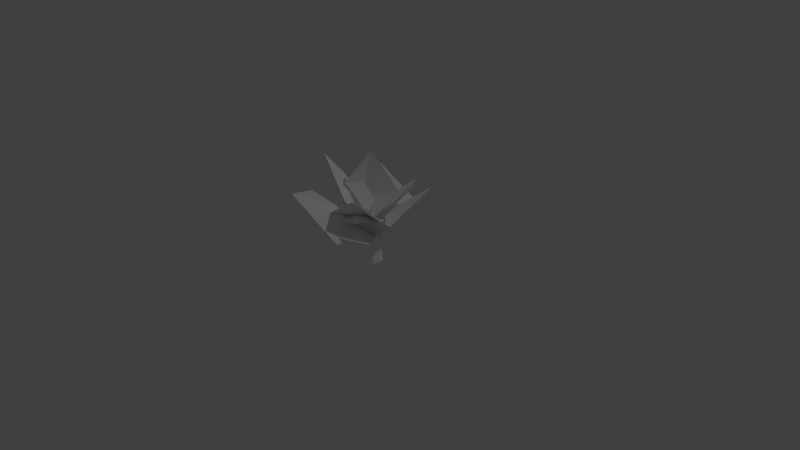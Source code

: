 # Source: berry_bush.blend  (saved by Blender 2.65.0; exported with 4.5.12 LTS)
import bpy
from mathutils import Matrix  # noqa: F401  (used for matrix-valued properties, if any)

bpy.ops.wm.read_factory_settings(use_empty=True)
scene = bpy.context.scene
scene.name = 'Scene'

# ---- collections
col_collection_1 = bpy.data.collections.new('Collection 1'); scene.collection.children.link(col_collection_1)

# ---- materials (node trees are filled in below, after node groups)
mat_cube1_auv = bpy.data.materials.new('cube1_auv')
mat_cube1_auv.alpha_threshold = 0.0
mat_cube1_auv.use_transparent_shadow = False
mat_cube1_auv.diffuse_color = (1.0, 1.0, 1.0, 1.0)
mat_cube1_auv.roughness = 0.5
mat_cube1_auv.line_color = (0.0, 0.0, 0.0, 1.0)
mat_cube2_auv = bpy.data.materials.new('cube2_auv')
mat_cube2_auv.alpha_threshold = 0.0
mat_cube2_auv.use_transparent_shadow = False
mat_cube2_auv.diffuse_color = (1.0, 1.0, 1.0, 1.0)
mat_cube2_auv.roughness = 0.5
mat_cube2_auv.line_color = (0.0, 0.0, 0.0, 1.0)

# ---- material node trees

# ---- world
world_world = bpy.data.worlds.new('World'); scene.world = world_world
world_world.color = (0.05088, 0.05088, 0.05088)
world_world.use_sun_shadow = False
world_world.sun_shadow_jitter_overblur = 0.0
world_world.cycles.sampling_method = 'MANUAL'
world_world.cycles.sample_map_resolution = 256

# ---- cameras
cam_camera = bpy.data.cameras.new('Camera')
cam_camera.clip_end = 100.0
cam_camera.lens = 35.0
cam_camera.sensor_width = 32.0
cam_camera.sensor_height = 18.0
cam_camera.ortho_scale = 7.314
cam_camera.dof.focus_distance = 0.0
cam_camera.dof.aperture_fstop = 128.0

# ---- lights
light_lamp = bpy.data.lights.new('Lamp', 'POINT')
light_lamp.transmission_factor = 0.0
light_lamp.cutoff_distance = 30.0
light_lamp.energy = 100.0
light_lamp.shadow_buffer_clip_start = 1.001
light_lamp.shadow_soft_size = 0.1
light_lamp.shadow_maximum_resolution = 0.006
light_lamp.use_absolute_resolution = True
light_lamp.cycles.use_multiple_importance_sampling = False

# ---- meshes
me_cube1 = bpy.data.meshes.new('cube1')
me_cube1.from_pydata([(-0.8207, -0.8435, -0.7641), (-0.539, -0.5811, 1.617), (0.6922, -0.5811, 1.617), (0.8593, -0.8435, -0.7641), (-0.8207, 0.8365, -0.7641), (-0.6107, 0.6265, 0.6387), (0.7299, 0.731, 1.065), (0.8593, 0.8365, -0.7641), (0.03434, -0.7722, 1.617), (-0.7301, -0.007799, 1.617), (0.7987, -0.007799, 1.065), (0.03434, 0.7566, 1.065), (0.03434, -0.007799, 1.065), (0.01929, -1.186, -0.7641), (1.202, -0.003484, -0.7641), (0.01929, 1.179, -0.7641), (-1.163, -0.003484, -0.7641), (0.8756, 0.7801, 3.443), (0.8923, 1.108, 3.443), (0.5724, 1.083, 3.443), (0.6102, 0.8258, 3.443), (-0.8442, -0.7792, 4.421), (-0.5622, -0.8732, 4.421), (-0.5622, -0.4971, 4.421), (-0.9383, -0.4971, 4.421), (0.734, -0.5791, 4.375), (0.7383, -0.2876, 4.375), (0.4519, -0.2971, 4.375), (0.4457, -0.5802, 4.375), (0.9851, 1.337, 6.276), (0.9802, 1.473, 6.276), (-1.227, -0.9302, 7.702), (-1.074, -0.9521, 7.702), (0.8381, -0.6113, 8.249), (0.7042, -0.6137, 8.249), (-0.8207, -0.8435, -0.7641), (0.8593, -0.8435, -0.7641), (-0.8207, 0.8365, -0.7641), (0.8593, 0.8365, -0.7641), (0.03434, -0.7722, 1.617), (-0.7301, -0.007799, 1.617), (0.7987, -0.007799, 1.065), (0.03434, 0.7566, 1.065), (0.03434, -0.007799, 1.065), (0.03434, -0.007799, 1.065), (0.03434, -0.007799, 1.065), (0.03434, -0.007799, 1.065), (0.03434, -0.007799, 1.065), (0.03434, -0.007799, 1.065), (0.01929, -1.186, -0.7641), (0.01929, -1.186, -0.7641), (1.202, -0.003484, -0.7641), (1.202, -0.003484, -0.7641), (0.01929, 1.179, -0.7641), (0.01929, 1.179, -0.7641), (-1.163, -0.003484, -0.7641), (-1.163, -0.003484, -0.7641), (0.6102, 0.8258, 3.443), (-0.5622, -0.4971, 4.421), (0.4519, -0.2971, 4.375), (0.9851, 1.337, 6.276), (-1.074, -0.9521, 7.702), (0.7042, -0.6137, 8.249)], [], [(1, 0, 49), (1, 49, 39), (3, 14, 10), (3, 10, 2), (56, 37, 54), (56, 54, 50), (54, 38, 52), (52, 36, 50), (52, 50, 54), (50, 35, 56), (6, 7, 15), (6, 15, 11), (55, 40, 5), (5, 4, 55), (2, 8, 3), (8, 13, 3), (6, 41, 7), (41, 51, 7), (5, 42, 53), (5, 53, 4), (0, 1, 9), (0, 9, 16), (6, 18, 17), (6, 17, 41), (19, 18, 6), (6, 11, 19), (43, 20, 11), (20, 19, 11), (41, 17, 57), (57, 46, 41), (22, 21, 1), (1, 39, 22), (58, 22, 39), (39, 48, 58), (9, 24, 23), (9, 23, 45), (1, 21, 24), (1, 24, 9), (26, 25, 2), (2, 10, 26), (59, 26, 10), (10, 44, 59), (8, 28, 27), (27, 12, 8), (2, 25, 28), (28, 8, 2), (5, 40, 47), (5, 47, 42), (18, 30, 60), (18, 60, 17), (19, 30, 18), (20, 29, 19), (29, 30, 19), (17, 60, 57), (21, 22, 61), (21, 61, 31), (58, 61, 22), (24, 31, 32), (24, 32, 23), (21, 31, 24), (26, 33, 25), (62, 33, 26), (26, 59, 62), (28, 34, 27), (25, 33, 34), (34, 28, 25)])
_uv = me_cube1.uv_layers.new(name='UVMap')
_uv.uv.foreach_set('vector', [0.6142, 0.2556, 0.6011, 0.03348, 0.7038, 0.03378, 0.6142, 0.2556, 0.7038, 0.03378, 0.687, 0.252, 0.2193, 0.03188, 0.3312, 0.03785, 0.2965, 0.2205, 0.2193, 0.03188, 0.2965, 0.2205, 0.219, 0.2718, 0.9881, 0.8975, 0.9618, 0.9619, 0.8974, 0.9882, 0.9881, 0.8975, 0.8974, 0.9882, 0.8974, 0.8069, 0.8974, 0.9882, 0.833, 0.9619, 0.8068, 0.8975, 0.8068, 0.8975, 0.833, 0.8331, 0.8974, 0.8069, 0.8068, 0.8975, 0.8974, 0.8069, 0.8974, 0.9882, 0.8974, 0.8069, 0.9618, 0.8331, 0.9881, 0.8975, 0.4183, 0.8084, 0.4129, 0.9767, 0.3124, 0.9751, 0.4183, 0.8084, 0.3124, 0.9751, 0.3342, 0.8093, 0.9868, 0.5181, 0.878, 0.8434, 0.8209, 0.6854, 0.8209, 0.6854, 0.8657, 0.4841, 0.9868, 0.5181, 0.219, 0.2718, 0.1334, 0.2708, 0.2193, 0.03188, 0.1334, 0.2708, 0.1073, 0.03341, 0.2193, 0.03188, 0.4183, 0.8084, 0.507, 0.8134, 0.4129, 0.9767, 0.507, 0.8134, 0.5128, 0.9781, 0.4129, 0.9767, 0.8209, 0.6854, 0.7155, 0.7245, 0.742, 0.4644, 0.8209, 0.6854, 0.742, 0.4644, 0.8657, 0.4841, 0.6011, 0.03348, 0.6142, 0.2556, 0.541, 0.2582, 0.6011, 0.03348, 0.541, 0.2582, 0.4982, 0.04067, 0.4183, 0.8084, 0.4196, 0.5651, 0.463, 0.5701, 0.4183, 0.8084, 0.463, 0.5701, 0.507, 0.8134, 0.3767, 0.5675, 0.4196, 0.5651, 0.4183, 0.8084, 0.4183, 0.8084, 0.3342, 0.8093, 0.3767, 0.5675, 0.2394, 0.8107, 0.342, 0.5674, 0.3342, 0.8093, 0.342, 0.5674, 0.3767, 0.5675, 0.3342, 0.8093, 0.507, 0.8134, 0.463, 0.5701, 0.4985, 0.5669, 0.4985, 0.5669, 0.6, 0.8046, 0.507, 0.8134, 0.6664, 0.5372, 0.6276, 0.5412, 0.6142, 0.2556, 0.6142, 0.2556, 0.687, 0.252, 0.6664, 0.5372, 0.7155, 0.5371, 0.6664, 0.5372, 0.687, 0.252, 0.687, 0.252, 0.7847, 0.1995, 0.7155, 0.5371, 0.541, 0.2582, 0.5884, 0.5419, 0.5391, 0.5438, 0.541, 0.2582, 0.5391, 0.5438, 0.4404, 0.208, 0.6142, 0.2556, 0.6276, 0.5412, 0.5884, 0.5419, 0.6142, 0.2556, 0.5884, 0.5419, 0.541, 0.2582, 0.2421, 0.5501, 0.2054, 0.5494, 0.219, 0.2718, 0.219, 0.2718, 0.2965, 0.2205, 0.2421, 0.5501, 0.2777, 0.5532, 0.2421, 0.5501, 0.2965, 0.2205, 0.2965, 0.2205, 0.3908, 0.2318, 0.2777, 0.5532, 0.1334, 0.2708, 0.1692, 0.5482, 0.1341, 0.5506, 0.1341, 0.5506, 0.02804, 0.2303, 0.1334, 0.2708, 0.219, 0.2718, 0.2054, 0.5494, 0.1692, 0.5482, 0.1692, 0.5482, 0.1334, 0.2708, 0.219, 0.2718, 0.8209, 0.6854, 0.878, 0.8434, 0.7567, 0.813, 0.8209, 0.6854, 0.7567, 0.813, 0.7155, 0.7245, 0.4196, 0.5651, 0.4247, 0.241, 0.4437, 0.2431, 0.4196, 0.5651, 0.4437, 0.2431, 0.463, 0.5701, 0.3767, 0.5675, 0.4247, 0.241, 0.4196, 0.5651, 0.342, 0.5674, 0.4053, 0.2415, 0.3767, 0.5675, 0.4053, 0.2415, 0.4247, 0.241, 0.3767, 0.5675, 0.463, 0.5701, 0.4437, 0.2431, 0.4985, 0.5669, 0.6276, 0.5412, 0.6664, 0.5372, 0.6674, 0.9, 0.6276, 0.5412, 0.6674, 0.9, 0.6465, 0.9027, 0.7155, 0.5371, 0.6674, 0.9, 0.6664, 0.5372, 0.5884, 0.5419, 0.6465, 0.9027, 0.6253, 0.9036, 0.5884, 0.5419, 0.6253, 0.9036, 0.5391, 0.5438, 0.6276, 0.5412, 0.6465, 0.9027, 0.5884, 0.5419, 0.2421, 0.5501, 0.1994, 0.9362, 0.2054, 0.5494, 0.216, 0.9371, 0.1994, 0.9362, 0.2421, 0.5501, 0.2421, 0.5501, 0.2777, 0.5532, 0.216, 0.9371, 0.1692, 0.5482, 0.1827, 0.9357, 0.1341, 0.5506, 0.2054, 0.5494, 0.1994, 0.9362, 0.1827, 0.9357, 0.1827, 0.9357, 0.1692, 0.5482, 0.2054, 0.5494])
me_cube1.materials.append(mat_cube1_auv)
me_cube1.use_remesh_preserve_volume = False
me_cube1.use_remesh_preserve_attributes = False
me_cube1.use_mirror_vertex_groups = False
me_cube1.update()
me_cube2 = bpy.data.meshes.new('cube2')
me_cube2.from_pydata([(-3.26, -4.237, 4.499), (0.7461, -3.615, 5.571), (0.7461, -3.734, 5.366), (0.6263, 0.03441, 3.068), (4.325, -4.237, 4.499), (0.7233, -8.525, 6.122), (-4.701, 1.218, 4.115), (-2.451, -1.348, 5.02), (-2.585, -1.429, 4.88), (-0.4554, -0.4317, 2.257), (-1.772, -4.444, 4.439), (-5.874, -2.976, 6.466), (1.499, -1.784, 6.693), (-0.7317, 0.994, 6.185), (-0.5153, 1.061, 6.127), (-0.2807, 0.2814, 1.016), (-0.5818, 4.142, 5.156), (0.9728, 2.273, 10.94), (5.894, -3.836, 6.202), (2.224, 1.319, 6.804), (2.564, 1.42, 6.633), (0.5235, 0.1474, 1.174), (2.318, 6.921, 5.652), (7.384, 3.304, 10.91), (-6.483, -1.598, 7.901), (-0.5355, -3.85, 7.591), (-0.7769, -4.052, 7.373), (-0.2271, 0.0393, 2.678), (2.388, -7.866, 5.152), (-3.393, -9.706, 10.53), (-3.089, -5.847, 6.202), (1.749, -1.766, 6.804), (1.877, -2.098, 6.633), (0.4413, -0.1679, 1.174), (7.339, -1.401, 5.652), (4.149, -6.747, 10.91), (1.668, 6.906, 5.05), (-2.536, 2.179, 5.671), (-2.678, 2.448, 5.442), (0.1052, -0.1464, 0.563), (-7.697, 0.6189, 3.961), (-6.459, 7.327, 8.679), (4.027, -0.6524, 8.433), (1.801, 2.125, 8.771), (1.989, 2.193, 8.675), (0.8838, 1.413, 5.605), (1.675, 5.273, 8.124), (4.635, 3.404, 11.08), (-2.407, 3.38, 6.116), (-2.602, -0.02666, 7.021), (-2.755, 0.009738, 6.881), (-0.5368, -0.7726, 4.259), (-4.289, -2.71, 6.44), (-6.184, 1.212, 8.467), (-1.078, -5.479, 6.477), (1.121, -2.868, 7.38), (1.187, -2.943, 7.207), (-0.9744, -0.6176, 5.272), (3.736, -1.282, 6.477), (3.823, -5.997, 7.843), (-0.8778, -3.548, 10.84), (0.7618, -0.3369, 10.64), (0.9192, -0.5012, 10.58), (0.862, -0.6196, 5.425), (3.784, 0.906, 9.896), (2.116, -1.747, 15.44), (-4.771, -0.4668, 10.11), (-1.423, -1.824, 10.01), (-1.563, -1.972, 9.912), (-0.8812, -0.5763, 4.92), (0.1848, -4.503, 8.928), (-3.446, -4.482, 14.26), (-3.26, -4.237, 4.499), (0.6263, 0.03441, 3.068), (4.325, -4.237, 4.499), (0.7233, -8.525, 6.122), (-4.701, 1.218, 4.115), (-0.4554, -0.4317, 2.257), (-1.772, -4.444, 4.439), (-5.874, -2.976, 6.466), (1.499, -1.784, 6.693), (-0.2807, 0.2814, 1.016), (-0.5818, 4.142, 5.156), (0.9728, 2.273, 10.94), (5.894, -3.836, 6.202), (0.5235, 0.1474, 1.174), (2.318, 6.921, 5.652), (7.384, 3.304, 10.91), (-6.483, -1.598, 7.901), (-0.2271, 0.0393, 2.678), (2.388, -7.866, 5.152), (-3.393, -9.706, 10.53), (-3.089, -5.847, 6.202), (0.4413, -0.1679, 1.174), (7.339, -1.401, 5.652), (4.149, -6.747, 10.91), (1.668, 6.906, 5.05), (0.1052, -0.1464, 0.563), (-7.697, 0.6189, 3.961), (-6.459, 7.327, 8.679), (4.027, -0.6524, 8.433), (0.8838, 1.413, 5.605), (1.675, 5.273, 8.124), (4.635, 3.404, 11.08), (-2.407, 3.38, 6.116), (-0.5368, -0.7726, 4.259), (-4.289, -2.71, 6.44), (-6.184, 1.212, 8.467), (-1.078, -5.479, 6.477), (-0.9744, -0.6176, 5.272), (3.736, -1.282, 6.477), (3.823, -5.997, 7.843), (-0.8778, -3.548, 10.84), (0.862, -0.6196, 5.425), (3.784, 0.906, 9.896), (2.116, -1.747, 15.44), (-4.771, -0.4668, 10.11), (-0.8812, -0.5763, 4.92), (0.1848, -4.503, 8.928), (-3.446, -4.482, 14.26)], [], [(72, 75, 1), (0, 2, 5), (74, 5, 2), (75, 4, 1), (0, 73, 2), (72, 1, 3), (1, 4, 3), (73, 74, 2), (76, 79, 7), (8, 11, 6), (78, 11, 8), (79, 10, 7), (6, 77, 8), (76, 7, 9), (7, 10, 9), (77, 78, 8), (80, 83, 13), (14, 17, 12), (82, 17, 14), (83, 16, 13), (12, 81, 14), (80, 13, 15), (13, 16, 15), (81, 82, 14), (84, 87, 19), (20, 23, 18), (86, 23, 20), (87, 22, 19), (18, 85, 20), (84, 19, 21), (19, 22, 21), (85, 86, 20), (88, 91, 25), (26, 29, 24), (90, 29, 26), (91, 28, 25), (24, 89, 26), (88, 25, 27), (25, 28, 27), (89, 90, 26), (92, 95, 31), (32, 35, 30), (94, 35, 32), (95, 34, 31), (30, 93, 32), (92, 31, 33), (31, 34, 33), (93, 94, 32), (96, 99, 37), (38, 41, 36), (98, 41, 38), (99, 40, 37), (36, 97, 38), (96, 37, 39), (37, 40, 39), (97, 98, 38), (100, 103, 43), (44, 47, 42), (102, 47, 44), (103, 46, 43), (42, 101, 44), (100, 43, 45), (43, 46, 45), (101, 102, 44), (104, 107, 49), (50, 53, 48), (106, 53, 50), (107, 52, 49), (48, 105, 50), (104, 49, 51), (49, 52, 51), (105, 106, 50), (108, 111, 55), (56, 59, 54), (110, 59, 56), (111, 58, 55), (54, 109, 56), (108, 55, 57), (55, 58, 57), (109, 110, 56), (112, 115, 61), (62, 65, 60), (114, 65, 62), (115, 64, 61), (60, 113, 62), (112, 61, 63), (61, 64, 63), (113, 114, 62), (116, 119, 67), (68, 71, 66), (118, 71, 68), (119, 70, 67), (66, 117, 68), (116, 67, 69), (67, 70, 69), (117, 118, 68)])
_uv = me_cube2.uv_layers.new(name='UVMap')
_uv.uv.foreach_set('vector', [0.9179, 0.1042, 0.03658, 0.02399, 0.4965, 0.5154, 0.9135, 0.1027, 0.4961, 0.5142, 0.03005, 0.02321, 0.1064, 0.8754, 0.03005, 0.02321, 0.4961, 0.5142, 0.03658, 0.02399, 0.1001, 0.8761, 0.4965, 0.5154, 0.9135, 0.1027, 0.9537, 0.97, 0.4961, 0.5142, 0.9179, 0.1042, 0.4965, 0.5154, 0.9464, 0.9706, 0.4965, 0.5154, 0.1001, 0.8761, 0.9464, 0.9706, 0.9537, 0.97, 0.1064, 0.8754, 0.4961, 0.5142, 0.9179, 0.1042, 0.03658, 0.02399, 0.4965, 0.5154, 0.4961, 0.5142, 0.03005, 0.02321, 0.9135, 0.1027, 0.1064, 0.8754, 0.03005, 0.02321, 0.4961, 0.5142, 0.03658, 0.02399, 0.1001, 0.8761, 0.4965, 0.5154, 0.9135, 0.1027, 0.9537, 0.97, 0.4961, 0.5142, 0.9179, 0.1042, 0.4965, 0.5154, 0.9464, 0.9706, 0.4965, 0.5154, 0.1001, 0.8761, 0.9464, 0.9706, 0.9537, 0.97, 0.1064, 0.8754, 0.4961, 0.5142, 0.9179, 0.1042, 0.03658, 0.02399, 0.4965, 0.5154, 0.4961, 0.5142, 0.03005, 0.02321, 0.9135, 0.1027, 0.1064, 0.8754, 0.03005, 0.02321, 0.4961, 0.5142, 0.03658, 0.02399, 0.1001, 0.8761, 0.4965, 0.5154, 0.9135, 0.1027, 0.9537, 0.97, 0.4961, 0.5142, 0.9179, 0.1042, 0.4965, 0.5154, 0.9464, 0.9706, 0.4965, 0.5154, 0.1001, 0.8761, 0.9464, 0.9706, 0.9537, 0.97, 0.1064, 0.8754, 0.4961, 0.5142, 0.9179, 0.1042, 0.03658, 0.02399, 0.4965, 0.5154, 0.4961, 0.5142, 0.03005, 0.02321, 0.9135, 0.1027, 0.1064, 0.8754, 0.03005, 0.02321, 0.4961, 0.5142, 0.03658, 0.02399, 0.1001, 0.8761, 0.4965, 0.5154, 0.9135, 0.1027, 0.9537, 0.97, 0.4961, 0.5142, 0.9179, 0.1042, 0.4965, 0.5154, 0.9464, 0.9706, 0.4965, 0.5154, 0.1001, 0.8761, 0.9464, 0.9706, 0.9537, 0.97, 0.1064, 0.8754, 0.4961, 0.5142, 0.9179, 0.1042, 0.03658, 0.02399, 0.4965, 0.5154, 0.4961, 0.5142, 0.03005, 0.02321, 0.9135, 0.1027, 0.1064, 0.8754, 0.03005, 0.02321, 0.4961, 0.5142, 0.03658, 0.02399, 0.1001, 0.8761, 0.4965, 0.5154, 0.9135, 0.1027, 0.9537, 0.97, 0.4961, 0.5142, 0.9179, 0.1042, 0.4965, 0.5154, 0.9464, 0.9706, 0.4965, 0.5154, 0.1001, 0.8761, 0.9464, 0.9706, 0.9537, 0.97, 0.1064, 0.8754, 0.4961, 0.5142, 0.9179, 0.1042, 0.03658, 0.02399, 0.4965, 0.5154, 0.4961, 0.5142, 0.03005, 0.02321, 0.9135, 0.1027, 0.1064, 0.8754, 0.03005, 0.02321, 0.4961, 0.5142, 0.03658, 0.02399, 0.1001, 0.8761, 0.4965, 0.5154, 0.9135, 0.1027, 0.9537, 0.97, 0.4961, 0.5142, 0.9179, 0.1042, 0.4965, 0.5154, 0.9464, 0.9706, 0.4965, 0.5154, 0.1001, 0.8761, 0.9464, 0.9706, 0.9537, 0.97, 0.1064, 0.8754, 0.4961, 0.5142, 0.9179, 0.1042, 0.03658, 0.02399, 0.4965, 0.5154, 0.4961, 0.5142, 0.03005, 0.02321, 0.9135, 0.1027, 0.1064, 0.8754, 0.03005, 0.02321, 0.4961, 0.5142, 0.03658, 0.02399, 0.1001, 0.8761, 0.4965, 0.5154, 0.9135, 0.1027, 0.9537, 0.97, 0.4961, 0.5142, 0.9179, 0.1042, 0.4965, 0.5154, 0.9464, 0.9706, 0.4965, 0.5154, 0.1001, 0.8761, 0.9464, 0.9706, 0.9537, 0.97, 0.1064, 0.8754, 0.4961, 0.5142, 0.9179, 0.1042, 0.03658, 0.02399, 0.4965, 0.5154, 0.4961, 0.5142, 0.03005, 0.02321, 0.9135, 0.1027, 0.1064, 0.8754, 0.03005, 0.02321, 0.4961, 0.5142, 0.03658, 0.02399, 0.1001, 0.8761, 0.4965, 0.5154, 0.9135, 0.1027, 0.9537, 0.97, 0.4961, 0.5142, 0.9179, 0.1042, 0.4965, 0.5154, 0.9464, 0.9706, 0.4965, 0.5154, 0.1001, 0.8761, 0.9464, 0.9706, 0.9537, 0.97, 0.1064, 0.8754, 0.4961, 0.5142, 0.9179, 0.1042, 0.03658, 0.02399, 0.4965, 0.5154, 0.4961, 0.5142, 0.03005, 0.02321, 0.9135, 0.1027, 0.1064, 0.8754, 0.03005, 0.02321, 0.4961, 0.5142, 0.03658, 0.02399, 0.1001, 0.8761, 0.4965, 0.5154, 0.9135, 0.1027, 0.9537, 0.97, 0.4961, 0.5142, 0.9179, 0.1042, 0.4965, 0.5154, 0.9464, 0.9706, 0.4965, 0.5154, 0.1001, 0.8761, 0.9464, 0.9706, 0.9537, 0.97, 0.1064, 0.8754, 0.4961, 0.5142, 0.9179, 0.1042, 0.03658, 0.02399, 0.4965, 0.5154, 0.4961, 0.5142, 0.03005, 0.02321, 0.9135, 0.1027, 0.1064, 0.8754, 0.03005, 0.02321, 0.4961, 0.5142, 0.03658, 0.02399, 0.1001, 0.8761, 0.4965, 0.5154, 0.9135, 0.1027, 0.9537, 0.97, 0.4961, 0.5142, 0.9179, 0.1042, 0.4965, 0.5154, 0.9464, 0.9706, 0.4965, 0.5154, 0.1001, 0.8761, 0.9464, 0.9706, 0.9537, 0.97, 0.1064, 0.8754, 0.4961, 0.5142, 0.9179, 0.1042, 0.03658, 0.02399, 0.4965, 0.5154, 0.4961, 0.5142, 0.03005, 0.02321, 0.9135, 0.1027, 0.1064, 0.8754, 0.03005, 0.02321, 0.4961, 0.5142, 0.03658, 0.02399, 0.1001, 0.8761, 0.4965, 0.5154, 0.9135, 0.1027, 0.9537, 0.97, 0.4961, 0.5142, 0.9179, 0.1042, 0.4965, 0.5154, 0.9464, 0.9706, 0.4965, 0.5154, 0.1001, 0.8761, 0.9464, 0.9706, 0.9537, 0.97, 0.1064, 0.8754, 0.4961, 0.5142, 0.9179, 0.1042, 0.03658, 0.02399, 0.4965, 0.5154, 0.4961, 0.5142, 0.03005, 0.02321, 0.9135, 0.1027, 0.1064, 0.8754, 0.03005, 0.02321, 0.4961, 0.5142, 0.03658, 0.02399, 0.1001, 0.8761, 0.4965, 0.5154, 0.9135, 0.1027, 0.9537, 0.97, 0.4961, 0.5142, 0.9179, 0.1042, 0.4965, 0.5154, 0.9464, 0.9706, 0.4965, 0.5154, 0.1001, 0.8761, 0.9464, 0.9706, 0.9537, 0.97, 0.1064, 0.8754, 0.4961, 0.5142])
me_cube2.materials.append(mat_cube2_auv)
me_cube2.use_remesh_preserve_volume = False
me_cube2.use_remesh_preserve_attributes = False
me_cube2.use_mirror_vertex_groups = False
me_cube2.update()

# ---- objects
ob_cube1 = bpy.data.objects.new('cube1', me_cube1)
ob_cube2 = bpy.data.objects.new('cube2', me_cube2)
ob_lamp = bpy.data.objects.new('Lamp', light_lamp)
ob_camera = bpy.data.objects.new('Camera', cam_camera)

# ---- transforms, parenting, visibility, modifiers, constraints
ob_cube1.location = (0.0, 0.0, 0.0)
ob_cube1.scale = (0.1, 0.1, 0.1)
ob_cube1.lineart.crease_threshold = 0.0
ob_cube2.location = (0.0, 0.0, 0.0)
ob_cube2.scale = (0.1, 0.1, 0.1)
ob_cube2.lineart.crease_threshold = 0.0
ob_lamp.location = (4.076, 1.005, 5.904)
ob_lamp.rotation_euler = (0.6503, 0.05522, 1.866)
ob_lamp.lock_rotations_4d = False
ob_lamp.empty_display_type = 'ARROWS'
ob_lamp.color = (0.0, 0.0, 0.0, 0.0)
ob_lamp.lineart.crease_threshold = 0.0
ob_camera.location = (7.481, -6.508, 5.344)
ob_camera.rotation_euler = (1.109, 0.01082, 0.8149)
ob_camera.lock_rotations_4d = False
ob_camera.empty_display_type = 'ARROWS'
ob_camera.color = (0.0, 0.0, 0.0, 0.0)
ob_camera.display_type = 'WIRE'
ob_camera.lineart.crease_threshold = 0.0

# ---- collection membership
col_collection_1.objects.link(ob_cube1)
col_collection_1.objects.link(ob_cube2)
col_collection_1.objects.link(ob_lamp)
col_collection_1.objects.link(ob_camera)

# ---- scene / render settings (as saved in the file)
scene.camera = ob_camera
scene.frame_start = 1; scene.frame_end = 250; scene.frame_set(1)
scene.render.engine = 'BLENDER_EEVEE_NEXT'
scene.render.image_settings.color_mode = 'RGB'
scene.render.image_settings.compression = 90
scene.render.resolution_percentage = 50
scene.render.dither_intensity = 0.0
scene.render.bake_margin = 2
scene.render.bake_bias = 0.0
scene.cycles.use_denoising = False
scene.cycles.samples = 10
scene.cycles.sampling_pattern = 'TABULATED_SOBOL'
scene.cycles.light_sampling_threshold = 0.0
scene.cycles.use_adaptive_sampling = False
scene.cycles.use_light_tree = False
scene.cycles.blur_glossy = 0.0
scene.cycles.volume_bounces = 1
scene.cycles.pixel_filter_type = 'GAUSSIAN'
scene.cycles.sample_clamp_indirect = 0.0
scene.view_settings.view_transform = 'Standard'
bpy.context.view_layer.update()
